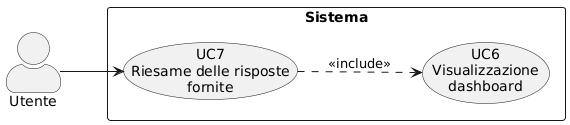

The diagram above was rendered by PlantUML. Its source (embedded in the PNG):
@startuml
left to right direction
skinparam actorStyle awesome
skinparam packageStyle rectangle

actor "Utente" as U

rectangle "Sistema" {
  usecase "UC7\nRiesame delle risposte\nfornite" as UC7
  usecase "UC6\nVisualizzazione\ndashboard" as UC6
}

U --> UC7
UC7 ..> UC6 : <<include>>
@enduml